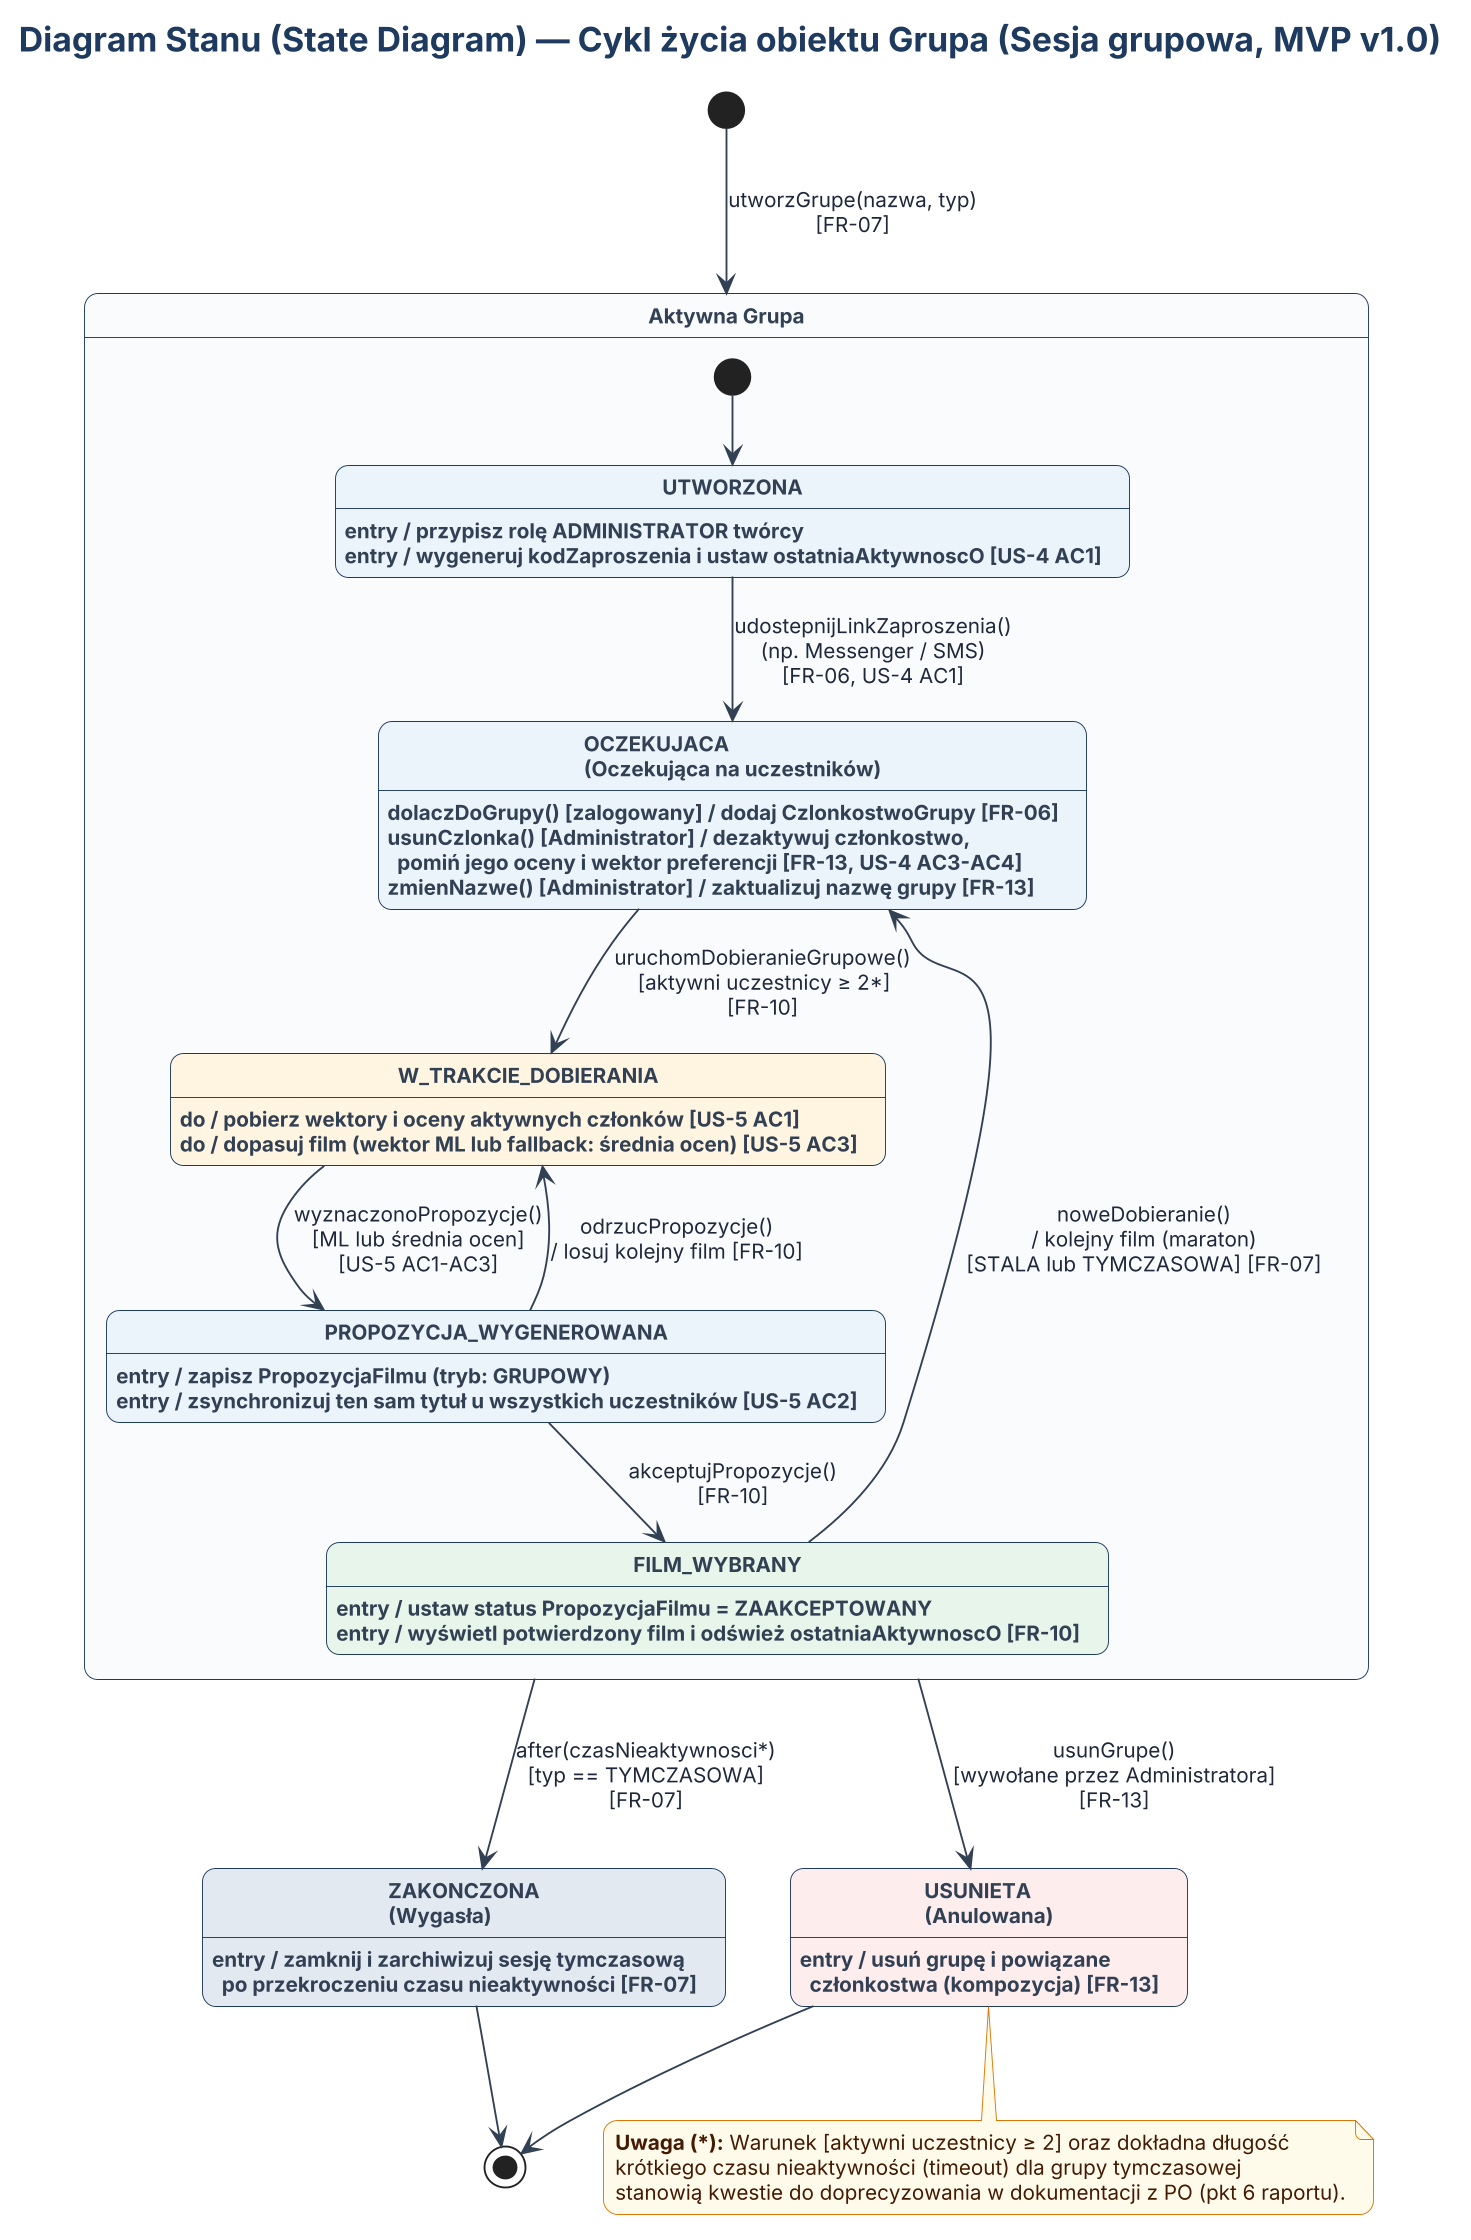

The diagram above was rendered by PlantUML. Its source (embedded in the PNG):
@startuml 04_state_diagram
skinparam dpi 180
skinparam shadowing false
skinparam defaultFontName "Inter"
skinparam defaultFontSize 12
skinparam roundcorner 14

skinparam titleFontSize 18
skinparam titleFontColor #1E3A5F
skinparam footerFontSize 10
skinparam footerFontColor #64748B

skinparam state {
  BackgroundColor #EAF2FA
  BorderColor #1E3A5F
  FontColor #0F172A
  FontStyle bold
  AttributeFontColor #334155
  AttributeFontSize 11
  StartColor #1E3A5F
  EndColor #1E3A5F
  ArrowColor #334155
  ArrowFontColor #1E293B
  ArrowFontSize 11
}

skinparam note {
  BackgroundColor #FFFBEB
  BorderColor #D97706
  FontColor #451A03
  FontSize 11
}

title Diagram Stanu (State Diagram) — Cykl życia obiektu Grupa (Sesja grupowa, MVP v1.0)

[*] --> AktywnaGrupa : utworzGrupe(nazwa, typ)\n[FR-07]

state "Aktywna Grupa" as AktywnaGrupa #F8FAFC {

  [*] --> Utworzona

  state "UTWORZONA" as Utworzona {
    Utworzona : entry / przypisz rolę ADMINISTRATOR twórcy
    Utworzona : entry / wygeneruj kodZaproszenia i ustaw ostatniaAktywnoscO [US-4 AC1]
  }

  state "OCZEKUJACA\n(Oczekująca na uczestników)" as Oczekujaca {
    Oczekujaca : dolaczDoGrupy() [zalogowany] / dodaj CzlonkostwoGrupy [FR-06]
    Oczekujaca : usunCzlonka() [Administrator] / dezaktywuj członkostwo,\n  pomiń jego oceny i wektor preferencji [FR-13, US-4 AC3-AC4]
    Oczekujaca : zmienNazwe() [Administrator] / zaktualizuj nazwę grupy [FR-13]
  }

  state "W_TRAKCIE_DOBIERANIA" as Dobieranie #FFF4E0 {
    Dobieranie : do / pobierz wektory i oceny aktywnych członków [US-5 AC1]
    Dobieranie : do / dopasuj film (wektor ML lub fallback: średnia ocen) [US-5 AC3]
  }

  state "PROPOZYCJA_WYGENEROWANA" as Propozycja #EAF2FA {
    Propozycja : entry / zapisz PropozycjaFilmu (tryb: GRUPOWY)
    Propozycja : entry / zsynchronizuj ten sam tytuł u wszystkich uczestników [US-5 AC2]
  }

  state "FILM_WYBRANY" as Wybrany #E6F4EA {
    Wybrany : entry / ustaw status PropozycjaFilmu = ZAAKCEPTOWANY
    Wybrany : entry / wyświetl potwierdzony film i odśwież ostatniaAktywnoscO [FR-10]
  }

  Utworzona --> Oczekujaca : udostepnijLinkZaproszenia()\n(np. Messenger / SMS)\n[FR-06, US-4 AC1]

  Oczekujaca --> Dobieranie : uruchomDobieranieGrupowe()\n[aktywni uczestnicy ≥ 2*]\n[FR-10]

  Dobieranie --> Propozycja : wyznaczonoPropozycje()\n[ML lub średnia ocen]\n[US-5 AC1-AC3]

  Propozycja --> Dobieranie : odrzucPropozycje()\n/ losuj kolejny film [FR-10]

  Propozycja --> Wybrany : akceptujPropozycje()\n[FR-10]

  Wybrany --> Oczekujaca : noweDobieranie()\n/ kolejny film (maraton)\n[STALA lub TYMCZASOWA] [FR-07]
}

state "ZAKONCZONA\n(Wygasła)" as Zakonczona #E2E8F0 {
  Zakonczona : entry / zamknij i zarchiwizuj sesję tymczasową\n  po przekroczeniu czasu nieaktywności [FR-07]
}

state "USUNIETA\n(Anulowana)" as Usunieta #FDECEC {
  Usunieta : entry / usuń grupę i powiązane\n  członkostwa (kompozycja) [FR-13]
}

AktywnaGrupa --> Zakonczona : after(czasNieaktywnosci*)\n[typ == TYMCZASOWA]\n[FR-07]

AktywnaGrupa --> Usunieta : usunGrupe()\n[wywołane przez Administratora]\n[FR-13]

Zakonczona --> [*]
Usunieta --> [*]

note bottom of Usunieta
  <b>Uwaga (*):</b> Warunek [aktywni uczestnicy ≥ 2] oraz dokładna długość
  krótkiego czasu nieaktywności (timeout) dla grupy tymczasowej
  stanowią kwestie do doprecyzowania w dokumentacji z PO (pkt 6 raportu).
end note

@enduml